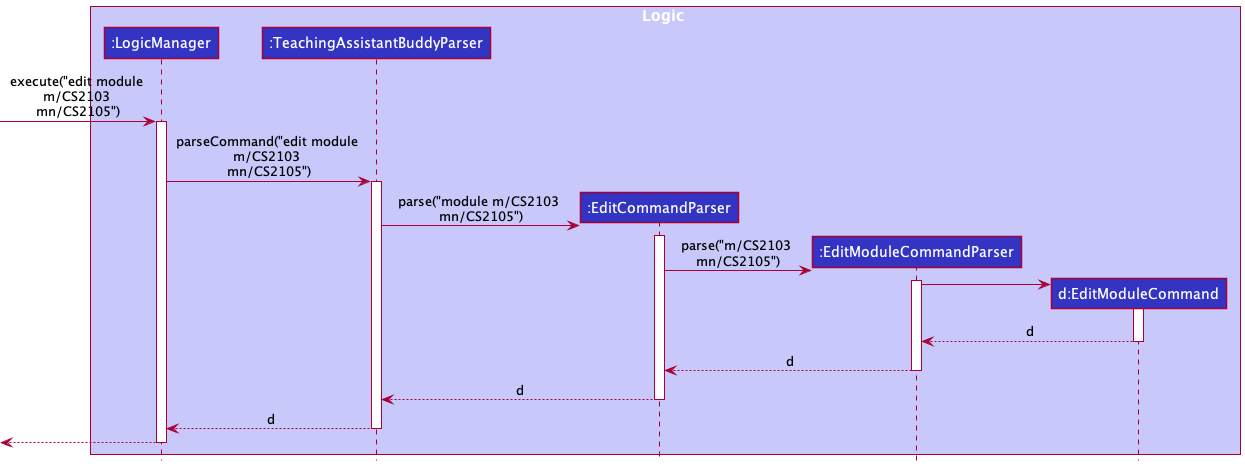

The diagram above was rendered by PlantUML. Its source (embedded in the PNG):
@startuml
!include ../style.puml

box Logic LOGIC_COLOR_T1
participant ":LogicManager" as LogicManager LOGIC_COLOR
participant ":TeachingAssistantBuddyParser" as TeachingAssistantBuddyParser LOGIC_COLOR
participant ":EditCommandParser" as EditCommandParser LOGIC_COLOR
participant ":EditModuleCommandParser" as EditModuleCommandParser LOGIC_COLOR
participant "d:EditModuleCommand" as EditModuleCommand LOGIC_COLOR

end box



[-> LogicManager : execute("edit module \nm/CS2103 \nmn/CS2105")
activate LogicManager

LogicManager -> TeachingAssistantBuddyParser : parseCommand("edit module \nm/CS2103 \nmn/CS2105")
activate TeachingAssistantBuddyParser

create EditCommandParser
TeachingAssistantBuddyParser -> EditCommandParser : parse("module m/CS2103 \nmn/CS2105")
activate EditCommandParser

create EditModuleCommandParser
EditCommandParser -> EditModuleCommandParser : parse("m/CS2103 \nmn/CS2105")
activate EditModuleCommandParser

create EditModuleCommand
EditModuleCommandParser -> EditModuleCommand
activate EditModuleCommand

EditModuleCommand --> EditModuleCommandParser : d
deactivate EditModuleCommand

EditModuleCommandParser --> EditCommandParser : d
deactivate EditModuleCommandParser

EditCommandParser --> TeachingAssistantBuddyParser : d
deactivate EditCommandParser

TeachingAssistantBuddyParser --> LogicManager : d
deactivate TeachingAssistantBuddyParser

[<--LogicManager
deactivate LogicManager
@enduml